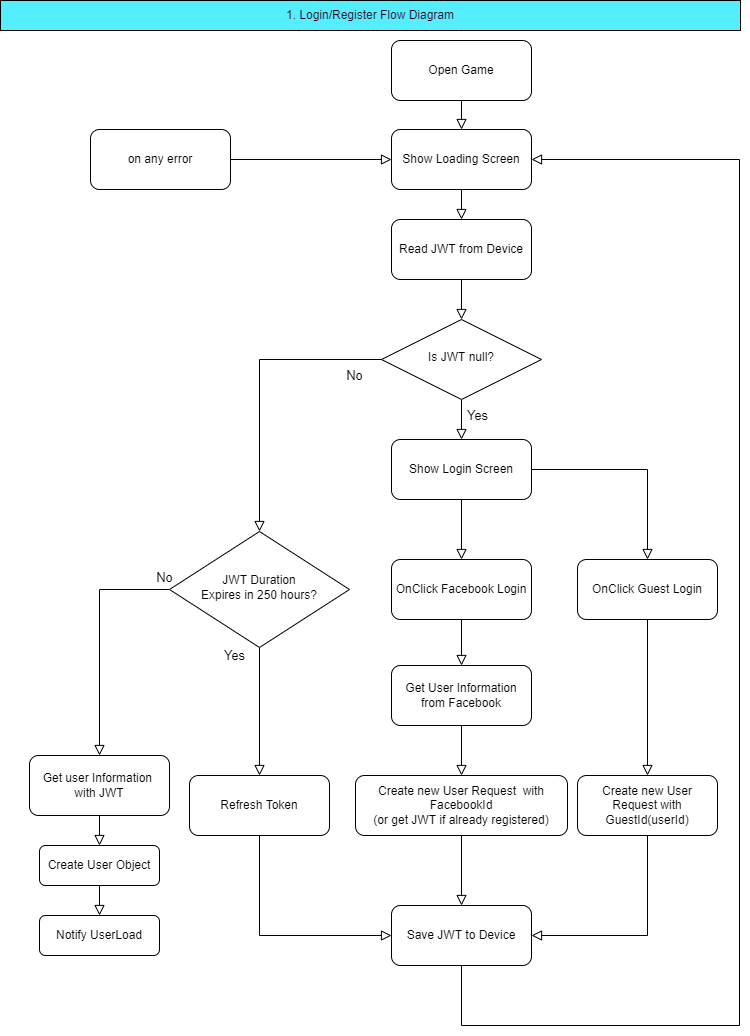

The diagram above was exported from draw.io. Its source (the exported page's mxGraphModel, read from the mxfile embedded in the PNG):
<mxGraphModel dx="924" dy="588" grid="1" gridSize="10" guides="1" tooltips="1" connect="1" arrows="1" fold="1" page="1" pageScale="1" pageWidth="827" pageHeight="1169" math="0" shadow="0">
  <root>
    <mxCell id="WIyWlLk6GJQsqaUBKTNV-0" />
    <mxCell id="WIyWlLk6GJQsqaUBKTNV-1" parent="WIyWlLk6GJQsqaUBKTNV-0" />
    <mxCell id="WIyWlLk6GJQsqaUBKTNV-3" value="Read JWT from Device" style="rounded=1;whiteSpace=wrap;html=1;fontSize=12;glass=0;strokeWidth=1;shadow=0;" parent="WIyWlLk6GJQsqaUBKTNV-1" vertex="1">
      <mxGeometry x="431" y="239" width="140" height="60" as="geometry" />
    </mxCell>
    <mxCell id="WIyWlLk6GJQsqaUBKTNV-4" value="Yes" style="rounded=0;html=1;jettySize=auto;orthogonalLoop=1;fontSize=13;endArrow=block;endFill=0;endSize=8;strokeWidth=1;shadow=0;labelBackgroundColor=none;edgeStyle=orthogonalEdgeStyle;" parent="WIyWlLk6GJQsqaUBKTNV-1" source="WIyWlLk6GJQsqaUBKTNV-6" edge="1">
      <mxGeometry x="87" y="65" as="geometry">
        <mxPoint x="16" y="-4" as="offset" />
        <mxPoint x="501" y="459" as="targetPoint" />
      </mxGeometry>
    </mxCell>
    <mxCell id="WIyWlLk6GJQsqaUBKTNV-6" value="Is JWT null?" style="rhombus;whiteSpace=wrap;html=1;shadow=0;fontFamily=Helvetica;fontSize=12;align=center;strokeWidth=1;spacing=6;spacingTop=-4;" parent="WIyWlLk6GJQsqaUBKTNV-1" vertex="1">
      <mxGeometry x="421" y="339" width="160" height="80" as="geometry" />
    </mxCell>
    <mxCell id="WIyWlLk6GJQsqaUBKTNV-2" value="" style="rounded=0;html=1;jettySize=auto;orthogonalLoop=1;fontSize=11;endArrow=block;endFill=0;endSize=8;strokeWidth=1;shadow=0;labelBackgroundColor=none;edgeStyle=orthogonalEdgeStyle;" parent="WIyWlLk6GJQsqaUBKTNV-1" source="WIyWlLk6GJQsqaUBKTNV-3" target="WIyWlLk6GJQsqaUBKTNV-6" edge="1">
      <mxGeometry x="145" y="85" as="geometry" />
    </mxCell>
    <mxCell id="WIyWlLk6GJQsqaUBKTNV-7" value="Create User Object" style="rounded=1;whiteSpace=wrap;html=1;fontSize=12;glass=0;strokeWidth=1;shadow=0;" parent="WIyWlLk6GJQsqaUBKTNV-1" vertex="1">
      <mxGeometry x="79" y="865" width="120" height="40" as="geometry" />
    </mxCell>
    <mxCell id="YQwK5gQwwg19NGrUlteX-0" value="Notify UserLoad" style="rounded=1;whiteSpace=wrap;html=1;fontSize=12;glass=0;strokeWidth=1;shadow=0;" parent="WIyWlLk6GJQsqaUBKTNV-1" vertex="1">
      <mxGeometry x="79" y="935" width="120" height="40" as="geometry" />
    </mxCell>
    <mxCell id="YQwK5gQwwg19NGrUlteX-14" style="rounded=0;orthogonalLoop=1;jettySize=auto;html=1;exitX=0.5;exitY=1;exitDx=0;exitDy=0;entryX=0.5;entryY=0;entryDx=0;entryDy=0;edgeStyle=orthogonalEdgeStyle;endArrow=block;endFill=0;strokeWidth=1;startArrow=none;startFill=0;endSize=8;" parent="WIyWlLk6GJQsqaUBKTNV-1" source="WIyWlLk6GJQsqaUBKTNV-7" target="YQwK5gQwwg19NGrUlteX-0" edge="1">
      <mxGeometry x="-217" y="-65" as="geometry" />
    </mxCell>
    <mxCell id="r3_4VF-DcTl5Ckh_fqV3-24" style="edgeStyle=orthogonalEdgeStyle;rounded=0;orthogonalLoop=1;jettySize=auto;html=1;exitX=0.5;exitY=1;exitDx=0;exitDy=0;entryX=0.5;entryY=0;entryDx=0;entryDy=0;startArrow=none;startFill=0;endArrow=block;endFill=0;strokeColor=#000000;strokeWidth=1;endSize=8;" parent="WIyWlLk6GJQsqaUBKTNV-1" source="YQwK5gQwwg19NGrUlteX-3" target="YQwK5gQwwg19NGrUlteX-4" edge="1">
      <mxGeometry relative="1" as="geometry" />
    </mxCell>
    <mxCell id="YQwK5gQwwg19NGrUlteX-3" value="Show Login Screen" style="rounded=1;whiteSpace=wrap;html=1;fontSize=12;glass=0;strokeWidth=1;shadow=0;" parent="WIyWlLk6GJQsqaUBKTNV-1" vertex="1">
      <mxGeometry x="431" y="459" width="140" height="60" as="geometry" />
    </mxCell>
    <mxCell id="YQwK5gQwwg19NGrUlteX-4" value="OnClick Facebook Login" style="rounded=1;whiteSpace=wrap;html=1;fontSize=12;glass=0;strokeWidth=1;shadow=0;" parent="WIyWlLk6GJQsqaUBKTNV-1" vertex="1">
      <mxGeometry x="431" y="579" width="140" height="60" as="geometry" />
    </mxCell>
    <mxCell id="YQwK5gQwwg19NGrUlteX-5" value="OnClick Guest Login" style="rounded=1;whiteSpace=wrap;html=1;fontSize=12;glass=0;strokeWidth=1;shadow=0;" parent="WIyWlLk6GJQsqaUBKTNV-1" vertex="1">
      <mxGeometry x="617" y="579" width="140" height="60" as="geometry" />
    </mxCell>
    <mxCell id="r3_4VF-DcTl5Ckh_fqV3-18" style="edgeStyle=orthogonalEdgeStyle;rounded=0;orthogonalLoop=1;jettySize=auto;html=1;exitX=1;exitY=0.5;exitDx=0;exitDy=0;entryX=0.5;entryY=0;entryDx=0;entryDy=0;startArrow=none;startFill=0;endArrow=block;endFill=0;strokeWidth=1;endSize=8;" parent="WIyWlLk6GJQsqaUBKTNV-1" source="YQwK5gQwwg19NGrUlteX-3" target="YQwK5gQwwg19NGrUlteX-5" edge="1">
      <mxGeometry x="145" y="85" as="geometry" />
    </mxCell>
    <mxCell id="YQwK5gQwwg19NGrUlteX-8" value="Create new User Request with GuestId(userId)" style="rounded=1;whiteSpace=wrap;html=1;fontSize=12;glass=0;strokeWidth=1;shadow=0;" parent="WIyWlLk6GJQsqaUBKTNV-1" vertex="1">
      <mxGeometry x="617" y="795" width="140" height="60" as="geometry" />
    </mxCell>
    <mxCell id="YQwK5gQwwg19NGrUlteX-9" style="rounded=0;orthogonalLoop=1;jettySize=auto;html=1;exitX=0.5;exitY=1;exitDx=0;exitDy=0;entryX=0.5;entryY=0;entryDx=0;entryDy=0;edgeStyle=orthogonalEdgeStyle;endArrow=block;endFill=0;strokeWidth=1;startArrow=none;startFill=0;endSize=8;" parent="WIyWlLk6GJQsqaUBKTNV-1" source="YQwK5gQwwg19NGrUlteX-5" target="YQwK5gQwwg19NGrUlteX-8" edge="1">
      <mxGeometry x="145" y="85" as="geometry" />
    </mxCell>
    <mxCell id="YQwK5gQwwg19NGrUlteX-10" value="Create new User Request&amp;nbsp; with FacebookId&lt;br&gt;(or get JWT if already registered)" style="rounded=1;whiteSpace=wrap;html=1;fontSize=12;glass=0;strokeWidth=1;shadow=0;" parent="WIyWlLk6GJQsqaUBKTNV-1" vertex="1">
      <mxGeometry x="395" y="795" width="212" height="60" as="geometry" />
    </mxCell>
    <mxCell id="YQwK5gQwwg19NGrUlteX-15" value="Save JWT to Device" style="rounded=1;whiteSpace=wrap;html=1;fontSize=12;glass=0;strokeWidth=1;shadow=0;" parent="WIyWlLk6GJQsqaUBKTNV-1" vertex="1">
      <mxGeometry x="431" y="925" width="140" height="60" as="geometry" />
    </mxCell>
    <mxCell id="YQwK5gQwwg19NGrUlteX-16" style="rounded=0;orthogonalLoop=1;jettySize=auto;html=1;exitX=0.5;exitY=1;exitDx=0;exitDy=0;entryX=1;entryY=0.5;entryDx=0;entryDy=0;edgeStyle=orthogonalEdgeStyle;endArrow=block;endFill=0;strokeWidth=1;startArrow=none;startFill=0;endSize=8;" parent="WIyWlLk6GJQsqaUBKTNV-1" source="YQwK5gQwwg19NGrUlteX-8" target="YQwK5gQwwg19NGrUlteX-15" edge="1">
      <mxGeometry x="145" y="85" as="geometry">
        <Array as="points">
          <mxPoint x="687" y="955" />
        </Array>
      </mxGeometry>
    </mxCell>
    <mxCell id="r3_4VF-DcTl5Ckh_fqV3-15" style="edgeStyle=orthogonalEdgeStyle;rounded=0;orthogonalLoop=1;jettySize=auto;html=1;exitX=0.5;exitY=1;exitDx=0;exitDy=0;entryX=0.5;entryY=0;entryDx=0;entryDy=0;endArrow=block;endFill=0;strokeWidth=1;startArrow=none;startFill=0;endSize=8;" parent="WIyWlLk6GJQsqaUBKTNV-1" source="YQwK5gQwwg19NGrUlteX-10" target="YQwK5gQwwg19NGrUlteX-15" edge="1">
      <mxGeometry x="145" y="85" as="geometry" />
    </mxCell>
    <mxCell id="r3_4VF-DcTl5Ckh_fqV3-25" style="edgeStyle=orthogonalEdgeStyle;rounded=0;orthogonalLoop=1;jettySize=auto;html=1;exitX=0.5;exitY=1;exitDx=0;exitDy=0;entryX=0.5;entryY=0;entryDx=0;entryDy=0;startArrow=none;startFill=0;endArrow=block;endFill=0;endSize=8;strokeColor=#000000;strokeWidth=1;" parent="WIyWlLk6GJQsqaUBKTNV-1" target="WIyWlLk6GJQsqaUBKTNV-3" edge="1">
      <mxGeometry relative="1" as="geometry">
        <mxPoint x="501" y="209" as="sourcePoint" />
      </mxGeometry>
    </mxCell>
    <mxCell id="YQwK5gQwwg19NGrUlteX-19" value="Show Loading Screen" style="rounded=1;whiteSpace=wrap;html=1;fontSize=12;glass=0;strokeWidth=1;shadow=0;" parent="WIyWlLk6GJQsqaUBKTNV-1" vertex="1">
      <mxGeometry x="431" y="149" width="140" height="60" as="geometry" />
    </mxCell>
    <mxCell id="U0UaRZ029PO8We2PqXRs-0" value="&lt;font&gt;1. Login/Register Flow Diagram&lt;/font&gt;" style="rounded=0;whiteSpace=wrap;html=1;fontColor=#33001A;fillColor=#54EEFF;" parent="WIyWlLk6GJQsqaUBKTNV-1" vertex="1">
      <mxGeometry x="40" y="20" width="740" height="30" as="geometry" />
    </mxCell>
    <mxCell id="ckZ_-OysdU4G3Yv0fENJ-2" style="edgeStyle=orthogonalEdgeStyle;rounded=0;orthogonalLoop=1;jettySize=auto;html=1;exitX=0.5;exitY=1;exitDx=0;exitDy=0;entryX=0.5;entryY=0;entryDx=0;entryDy=0;fontSize=13;endArrow=block;endFill=0;endSize=8;" parent="WIyWlLk6GJQsqaUBKTNV-1" source="r3_4VF-DcTl5Ckh_fqV3-0" target="YQwK5gQwwg19NGrUlteX-10" edge="1">
      <mxGeometry relative="1" as="geometry" />
    </mxCell>
    <mxCell id="r3_4VF-DcTl5Ckh_fqV3-0" value="Get User Information from Facebook" style="rounded=1;whiteSpace=wrap;html=1;fontSize=12;glass=0;strokeWidth=1;shadow=0;" parent="WIyWlLk6GJQsqaUBKTNV-1" vertex="1">
      <mxGeometry x="431" y="685" width="140" height="60" as="geometry" />
    </mxCell>
    <mxCell id="r3_4VF-DcTl5Ckh_fqV3-1" style="rounded=0;orthogonalLoop=1;jettySize=auto;html=1;exitX=0.5;exitY=1;exitDx=0;exitDy=0;entryX=0.5;entryY=0;entryDx=0;entryDy=0;edgeStyle=orthogonalEdgeStyle;endArrow=block;endFill=0;strokeWidth=1;startArrow=none;startFill=0;endSize=8;" parent="WIyWlLk6GJQsqaUBKTNV-1" source="YQwK5gQwwg19NGrUlteX-4" target="r3_4VF-DcTl5Ckh_fqV3-0" edge="1">
      <mxGeometry x="145" y="85" as="geometry" />
    </mxCell>
    <mxCell id="WIyWlLk6GJQsqaUBKTNV-5" value="No" style="rounded=0;html=1;jettySize=auto;orthogonalLoop=1;fontSize=13;endArrow=block;endFill=0;strokeWidth=1;shadow=0;labelBackgroundColor=none;edgeStyle=orthogonalEdgeStyle;endSize=8;entryX=0.5;entryY=0;entryDx=0;entryDy=0;" parent="WIyWlLk6GJQsqaUBKTNV-1" source="WIyWlLk6GJQsqaUBKTNV-6" target="ckZ_-OysdU4G3Yv0fENJ-5" edge="1">
      <mxGeometry x="54" y="65" as="geometry">
        <mxPoint x="34" y="-70" as="offset" />
        <mxPoint x="247" y="425" as="targetPoint" />
      </mxGeometry>
    </mxCell>
    <mxCell id="LFlsdcfXrDOOtyLe4uYe-0" style="edgeStyle=orthogonalEdgeStyle;rounded=0;orthogonalLoop=1;jettySize=auto;html=1;exitX=0.5;exitY=1;exitDx=0;exitDy=0;entryX=0.5;entryY=0;entryDx=0;entryDy=0;endSize=8;endArrow=block;endFill=0;" parent="WIyWlLk6GJQsqaUBKTNV-1" source="ckZ_-OysdU4G3Yv0fENJ-3" target="WIyWlLk6GJQsqaUBKTNV-7" edge="1">
      <mxGeometry relative="1" as="geometry" />
    </mxCell>
    <mxCell id="ckZ_-OysdU4G3Yv0fENJ-3" value="Get user Information &lt;br&gt;with JWT" style="rounded=1;whiteSpace=wrap;html=1;fontSize=12;glass=0;strokeWidth=1;shadow=0;" parent="WIyWlLk6GJQsqaUBKTNV-1" vertex="1">
      <mxGeometry x="69" y="775" width="140" height="60" as="geometry" />
    </mxCell>
    <mxCell id="ckZ_-OysdU4G3Yv0fENJ-6" value="No" style="edgeStyle=orthogonalEdgeStyle;rounded=0;orthogonalLoop=1;jettySize=auto;html=1;exitX=0;exitY=0.5;exitDx=0;exitDy=0;fontSize=13;endSize=8;endArrow=block;endFill=0;entryX=0.5;entryY=0;entryDx=0;entryDy=0;" parent="WIyWlLk6GJQsqaUBKTNV-1" source="ckZ_-OysdU4G3Yv0fENJ-5" target="ckZ_-OysdU4G3Yv0fENJ-3" edge="1">
      <mxGeometry x="-0.9585" y="-12" relative="1" as="geometry">
        <mxPoint x="104" y="609" as="targetPoint" />
        <Array as="points">
          <mxPoint x="139" y="609" />
        </Array>
        <mxPoint as="offset" />
      </mxGeometry>
    </mxCell>
    <mxCell id="ckZ_-OysdU4G3Yv0fENJ-14" value="Yes" style="edgeStyle=orthogonalEdgeStyle;rounded=0;orthogonalLoop=1;jettySize=auto;html=1;exitX=0.5;exitY=1;exitDx=0;exitDy=0;entryX=0.5;entryY=0;entryDx=0;entryDy=0;fontSize=13;endSize=8;endArrow=block;endFill=0;" parent="WIyWlLk6GJQsqaUBKTNV-1" source="ckZ_-OysdU4G3Yv0fENJ-5" target="ckZ_-OysdU4G3Yv0fENJ-13" edge="1">
      <mxGeometry x="-0.875" y="-25" relative="1" as="geometry">
        <mxPoint as="offset" />
      </mxGeometry>
    </mxCell>
    <mxCell id="ckZ_-OysdU4G3Yv0fENJ-5" value="JWT Duration&lt;br&gt;Expires in 250 hours?" style="rhombus;whiteSpace=wrap;html=1;shadow=0;fontFamily=Helvetica;fontSize=12;align=center;strokeWidth=1;spacing=6;spacingTop=-4;" parent="WIyWlLk6GJQsqaUBKTNV-1" vertex="1">
      <mxGeometry x="209" y="551" width="180" height="116" as="geometry" />
    </mxCell>
    <mxCell id="ckZ_-OysdU4G3Yv0fENJ-15" style="edgeStyle=orthogonalEdgeStyle;rounded=0;orthogonalLoop=1;jettySize=auto;html=1;exitX=0.5;exitY=1;exitDx=0;exitDy=0;entryX=0;entryY=0.5;entryDx=0;entryDy=0;fontSize=13;endSize=8;endArrow=block;endFill=0;" parent="WIyWlLk6GJQsqaUBKTNV-1" source="ckZ_-OysdU4G3Yv0fENJ-13" target="YQwK5gQwwg19NGrUlteX-15" edge="1">
      <mxGeometry relative="1" as="geometry" />
    </mxCell>
    <mxCell id="ckZ_-OysdU4G3Yv0fENJ-13" value="Refresh Token" style="rounded=1;whiteSpace=wrap;html=1;fontSize=12;glass=0;strokeWidth=1;shadow=0;" parent="WIyWlLk6GJQsqaUBKTNV-1" vertex="1">
      <mxGeometry x="229" y="795" width="140" height="60" as="geometry" />
    </mxCell>
    <mxCell id="LFlsdcfXrDOOtyLe4uYe-3" style="edgeStyle=orthogonalEdgeStyle;rounded=0;orthogonalLoop=1;jettySize=auto;html=1;exitX=0.5;exitY=1;exitDx=0;exitDy=0;entryX=1;entryY=0.5;entryDx=0;entryDy=0;endArrow=block;endFill=0;endSize=8;" parent="WIyWlLk6GJQsqaUBKTNV-1" source="YQwK5gQwwg19NGrUlteX-15" target="YQwK5gQwwg19NGrUlteX-19" edge="1">
      <mxGeometry relative="1" as="geometry">
        <mxPoint x="571" y="1045" as="sourcePoint" />
        <Array as="points">
          <mxPoint x="501" y="1045" />
          <mxPoint x="779" y="1045" />
          <mxPoint x="779" y="179" />
        </Array>
      </mxGeometry>
    </mxCell>
    <mxCell id="LFlsdcfXrDOOtyLe4uYe-10" style="edgeStyle=orthogonalEdgeStyle;rounded=0;orthogonalLoop=1;jettySize=auto;html=1;exitX=1;exitY=0.5;exitDx=0;exitDy=0;entryX=0;entryY=0.5;entryDx=0;entryDy=0;fontColor=#FFFFFF;endArrow=block;endFill=0;endSize=8;" parent="WIyWlLk6GJQsqaUBKTNV-1" source="LFlsdcfXrDOOtyLe4uYe-4" target="YQwK5gQwwg19NGrUlteX-19" edge="1">
      <mxGeometry relative="1" as="geometry" />
    </mxCell>
    <mxCell id="LFlsdcfXrDOOtyLe4uYe-4" value="on any error" style="rounded=1;whiteSpace=wrap;html=1;fontSize=12;glass=0;strokeWidth=1;shadow=0;" parent="WIyWlLk6GJQsqaUBKTNV-1" vertex="1">
      <mxGeometry x="130" y="149" width="140" height="60" as="geometry" />
    </mxCell>
    <mxCell id="LFlsdcfXrDOOtyLe4uYe-9" style="edgeStyle=orthogonalEdgeStyle;rounded=0;orthogonalLoop=1;jettySize=auto;html=1;exitX=0.5;exitY=1;exitDx=0;exitDy=0;entryX=0.5;entryY=0;entryDx=0;entryDy=0;fontColor=#FFFFFF;endArrow=block;endFill=0;endSize=8;" parent="WIyWlLk6GJQsqaUBKTNV-1" source="LFlsdcfXrDOOtyLe4uYe-8" target="YQwK5gQwwg19NGrUlteX-19" edge="1">
      <mxGeometry relative="1" as="geometry" />
    </mxCell>
    <mxCell id="LFlsdcfXrDOOtyLe4uYe-8" value="Open Game" style="rounded=1;whiteSpace=wrap;html=1;fontSize=12;glass=0;strokeWidth=1;shadow=0;" parent="WIyWlLk6GJQsqaUBKTNV-1" vertex="1">
      <mxGeometry x="431" y="60" width="140" height="60" as="geometry" />
    </mxCell>
  </root>
</mxGraphModel>